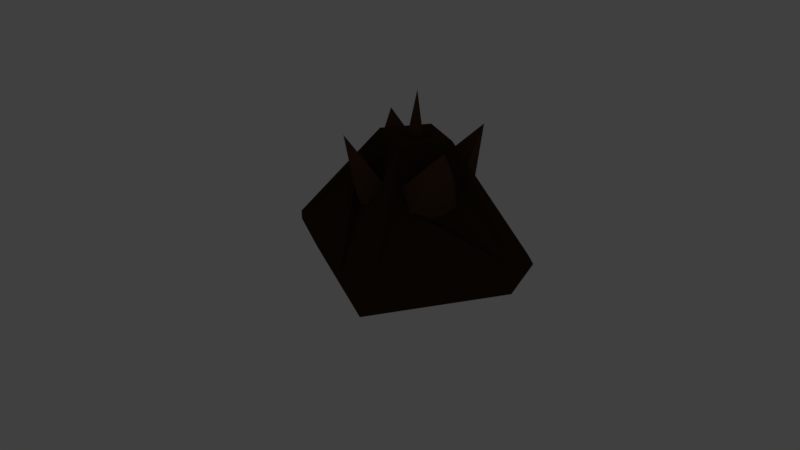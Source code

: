 # Source: Pyramid_m_Clockwork_prototype.blend  (saved by Blender 2.78.0; exported with 4.5.12 LTS)
import bpy
from mathutils import Matrix  # noqa: F401  (used for matrix-valued properties, if any)

bpy.ops.wm.read_factory_settings(use_empty=True)
scene = bpy.context.scene
scene.name = 'Scene'

# ---- collections
col_collection_1 = bpy.data.collections.new('Collection 1'); scene.collection.children.link(col_collection_1)

# ---- materials (node trees are filled in below, after node groups)
mat_material = bpy.data.materials.new('Material')
mat_material.alpha_threshold = 0.0
mat_material.use_transparent_shadow = False
mat_material.roughness = 0.5
mat_material.line_color = (0.0, 0.0, 0.0, 1.0)
mat_material_001 = bpy.data.materials.new('Material.001')
mat_material_001.alpha_threshold = 0.0
mat_material_001.use_transparent_shadow = False
mat_material_001.diffuse_color = (0.09084, 0.04615, 0.0251, 1.0)
mat_material_001.roughness = 0.5
mat_material_001.specular_intensity = 0.0
mat_material_002 = bpy.data.materials.new('Material.002')
mat_material_002.alpha_threshold = 0.0
mat_material_002.use_transparent_shadow = False
mat_material_002.diffuse_color = (0.04203, 0.02577, 0.005755, 1.0)
mat_material_002.roughness = 0.5

# ---- material node trees

# ---- world
world_world = bpy.data.worlds.new('World'); scene.world = world_world
world_world.color = (0.05088, 0.05088, 0.05088)
world_world.use_sun_shadow = False
world_world.sun_shadow_jitter_overblur = 0.0
world_world.cycles.sampling_method = 'MANUAL'

# ---- cameras
cam_camera = bpy.data.cameras.new('Camera')
cam_camera.clip_end = 100.0
cam_camera.lens = 35.0
cam_camera.sensor_width = 32.0
cam_camera.sensor_height = 18.0
cam_camera.ortho_scale = 7.314
cam_camera.dof.focus_distance = 0.0
cam_camera.dof.aperture_fstop = 128.0

# ---- meshes
me_cube = bpy.data.meshes.new('Cube')
me_cube.from_pydata([(1.0, 1.0, 0.0), (1.0, -1.0, 0.0), (-1.0, -1.0, 0.0), (-1.0, 1.0, 0.0), (-1.341e-07, -1.788e-07, 0.8728), (-0.3459, 0.3459, 0.6695), (0.3459, -0.3459, 0.6695), (-0.3459, -0.3459, 0.6695), (0.3459, 0.3459, 0.6695), (-0.07266, 0.07266, 0.6717), (-0.07266, -0.07266, 0.6717), (0.07266, -0.07266, 0.6717), (0.07266, 0.07266, 0.6717), (0.5198, 0.3459, 0.5036), (0.6913, 0.2971, 0.4104), (0.5198, -0.3459, 0.5036), (0.6913, -0.2971, 0.4104), (0.9254, -1.749e-06, 0.6939), (-0.5198, -0.3459, 0.5036), (0.3459, -0.5198, 0.5036), (-0.5198, 0.3459, 0.5036), (-0.3459, -0.5198, 0.5036), (-0.3459, 0.5198, 0.5036), (0.3459, 0.5198, 0.5036), (-0.6913, -0.2971, 0.4104), (0.2971, -0.6913, 0.4104), (-0.6913, 0.2971, 0.4104), (-0.2971, 0.6913, 0.4104), (-0.2971, -0.6913, 0.4104), (0.2971, 0.6913, 0.4104), (6.658e-06, 0.9254, 0.6939), (-0.9254, -2.978e-06, 0.6939), (-5.917e-06, -0.9254, 0.6939), (0.6913, -4.47e-07, 0.3578), (1.192e-07, 0.6913, 0.3578), (-8.345e-07, -0.6913, 0.3578), (-0.6913, -1.222e-06, 0.3578), (0.9076, -1.229, 0.1742), (-0.9076, -1.229, 0.1741), (1.169, -1.169, 0.1741), (-1.169, -1.169, 0.1741), (-1.169, 1.169, 0.1741), (-1.229, -0.9076, 0.1741), (-1.229, 0.9076, 0.1741), (-0.9076, 1.229, 0.1741), (0.9076, 1.229, 0.1741), (1.169, 1.169, 0.1741), (1.229, 0.9076, 0.1741), (1.229, -0.9076, 0.1741)], [], [(0, 1, 2, 3), (7, 6, 11, 10), (4, 12, 9), (6, 8, 12, 11), (5, 7, 10, 9), (11, 12, 4), (9, 12, 8, 5), (9, 10, 4), (10, 11, 4), (3, 44, 45, 0), (0, 47, 48, 1), (1, 37, 38, 2), (2, 42, 43, 3), (16, 33, 17), (17, 14, 13), (13, 8, 6, 15), (15, 16, 17), (17, 13, 15), (23, 22, 5, 8), (21, 19, 6, 7), (5, 22, 27, 44, 41), (20, 18, 7, 5), (25, 37, 39, 6, 19), (29, 34, 30), (3, 43, 41), (24, 42, 40, 7, 18), (0, 45, 46), (28, 35, 32), (14, 47, 46, 8, 13), (2, 38, 40), (26, 31, 20), (1, 48, 39), (23, 30, 22), (22, 30, 27), (30, 23, 29), (20, 31, 18), (18, 31, 24), (31, 26, 36), (19, 21, 32), (32, 21, 28), (32, 25, 19), (32, 35, 25), (17, 33, 14), (30, 34, 27), (36, 24, 31), (38, 37, 25, 35, 28), (39, 37, 1), (40, 38, 28, 21, 7), (41, 43, 26, 20, 5), (40, 42, 2), (43, 42, 24, 36, 26), (41, 44, 3), (45, 44, 27, 34, 29), (46, 45, 29, 23, 8), (48, 47, 14, 33, 16), (39, 48, 16, 15, 6), (46, 47, 0)])
me_cube.polygons.foreach_set('material_index', [2, 2, 1, 2, 2, 1, 2, 1, 1, 2, 2, 2, 2, 1, 1, 2, 1, 1, 2, 2, 2, 2, 2, 1, 2, 2, 2, 1, 2, 2, 1, 2, 1, 1, 1, 1, 1, 1, 1, 1, 1, 1, 1, 1, 1, 2, 2, 2, 2, 2, 2, 2, 2, 2, 2, 2, 2])
me_cube.materials.append(mat_material)
me_cube.materials.append(mat_material_001)
me_cube.materials.append(mat_material_002)
me_cube.use_remesh_preserve_volume = False
me_cube.use_remesh_preserve_attributes = False
me_cube.use_mirror_vertex_groups = False
me_cube.update()

# ---- objects
ob_cube = bpy.data.objects.new('Cube', me_cube)
ob_camera = bpy.data.objects.new('Camera', cam_camera)

# ---- transforms, parenting, visibility, modifiers, constraints
ob_cube.location = (0.0, 0.0, 0.0)
ob_cube.scale = (1.0, 1.0, 2.8)
ob_cube.lock_rotations_4d = False
ob_cube.empty_display_type = 'ARROWS'
ob_cube.lineart.crease_threshold = 0.0
ob_camera.location = (9.576, -3.743, 5.344)
ob_camera.rotation_euler = (1.141, -0.03342, 1.228)
ob_camera.lock_rotations_4d = False
ob_camera.empty_display_type = 'ARROWS'
ob_camera.color = (0.0, 0.0, 0.0, 0.0)
ob_camera.display_type = 'WIRE'
ob_camera.lineart.crease_threshold = 0.0

# ---- collection membership
col_collection_1.objects.link(ob_cube)
col_collection_1.objects.link(ob_camera)

# ---- scene / render settings (as saved in the file)
scene.camera = ob_camera
scene.frame_start = 1; scene.frame_end = 250; scene.frame_set(1)
scene.render.engine = 'BLENDER_EEVEE_NEXT'
scene.render.resolution_x = 1280
scene.render.resolution_y = 720
scene.render.dither_intensity = 0.0
scene.cycles.use_denoising = False
scene.cycles.samples = 128
scene.cycles.sampling_pattern = 'TABULATED_SOBOL'
scene.cycles.light_sampling_threshold = 0.0
scene.cycles.use_adaptive_sampling = False
scene.cycles.use_light_tree = False
scene.cycles.blur_glossy = 0.0
scene.cycles.sample_clamp_indirect = 0.0
scene.view_settings.view_transform = 'Standard'
bpy.context.view_layer.update()
